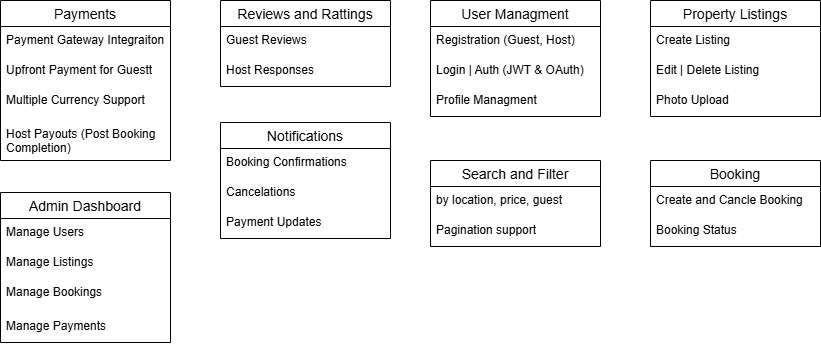

The diagram above was exported from draw.io. Its source (the exported page's mxGraphModel, read from the mxfile embedded in the PNG):
<mxGraphModel dx="1716" dy="537" grid="1" gridSize="10" guides="1" tooltips="1" connect="1" arrows="1" fold="1" page="1" pageScale="1" pageWidth="850" pageHeight="1100" math="0" shadow="0">
  <root>
    <mxCell id="0" />
    <mxCell id="1" parent="0" />
    <mxCell id="C4scSWuQBmY1iurnTzak-2" value="User Managment" style="swimlane;fontStyle=0;childLayout=stackLayout;horizontal=1;startSize=26;horizontalStack=0;resizeParent=1;resizeParentMax=0;resizeLast=0;collapsible=1;marginBottom=0;align=center;fontSize=14;" vertex="1" parent="1">
      <mxGeometry x="340" y="150" width="170" height="116" as="geometry" />
    </mxCell>
    <mxCell id="C4scSWuQBmY1iurnTzak-3" value="Registration (Guest, Host)" style="text;strokeColor=none;fillColor=none;spacingLeft=4;spacingRight=4;overflow=hidden;rotatable=0;points=[[0,0.5],[1,0.5]];portConstraint=eastwest;fontSize=12;whiteSpace=wrap;html=1;" vertex="1" parent="C4scSWuQBmY1iurnTzak-2">
      <mxGeometry y="26" width="170" height="30" as="geometry" />
    </mxCell>
    <mxCell id="C4scSWuQBmY1iurnTzak-4" value="Login | Auth (JWT &amp;amp; OAuth)" style="text;strokeColor=none;fillColor=none;spacingLeft=4;spacingRight=4;overflow=hidden;rotatable=0;points=[[0,0.5],[1,0.5]];portConstraint=eastwest;fontSize=12;whiteSpace=wrap;html=1;" vertex="1" parent="C4scSWuQBmY1iurnTzak-2">
      <mxGeometry y="56" width="170" height="30" as="geometry" />
    </mxCell>
    <mxCell id="C4scSWuQBmY1iurnTzak-5" value="Profile Managment" style="text;strokeColor=none;fillColor=none;spacingLeft=4;spacingRight=4;overflow=hidden;rotatable=0;points=[[0,0.5],[1,0.5]];portConstraint=eastwest;fontSize=12;whiteSpace=wrap;html=1;" vertex="1" parent="C4scSWuQBmY1iurnTzak-2">
      <mxGeometry y="86" width="170" height="30" as="geometry" />
    </mxCell>
    <mxCell id="C4scSWuQBmY1iurnTzak-6" value="Property Listings" style="swimlane;fontStyle=0;childLayout=stackLayout;horizontal=1;startSize=26;horizontalStack=0;resizeParent=1;resizeParentMax=0;resizeLast=0;collapsible=1;marginBottom=0;align=center;fontSize=14;" vertex="1" parent="1">
      <mxGeometry x="560" y="150" width="170" height="116" as="geometry" />
    </mxCell>
    <mxCell id="C4scSWuQBmY1iurnTzak-7" value="Create Listing" style="text;strokeColor=none;fillColor=none;spacingLeft=4;spacingRight=4;overflow=hidden;rotatable=0;points=[[0,0.5],[1,0.5]];portConstraint=eastwest;fontSize=12;whiteSpace=wrap;html=1;" vertex="1" parent="C4scSWuQBmY1iurnTzak-6">
      <mxGeometry y="26" width="170" height="30" as="geometry" />
    </mxCell>
    <mxCell id="C4scSWuQBmY1iurnTzak-8" value="Edit | Delete Listing" style="text;strokeColor=none;fillColor=none;spacingLeft=4;spacingRight=4;overflow=hidden;rotatable=0;points=[[0,0.5],[1,0.5]];portConstraint=eastwest;fontSize=12;whiteSpace=wrap;html=1;" vertex="1" parent="C4scSWuQBmY1iurnTzak-6">
      <mxGeometry y="56" width="170" height="30" as="geometry" />
    </mxCell>
    <mxCell id="C4scSWuQBmY1iurnTzak-9" value="Photo Upload" style="text;strokeColor=none;fillColor=none;spacingLeft=4;spacingRight=4;overflow=hidden;rotatable=0;points=[[0,0.5],[1,0.5]];portConstraint=eastwest;fontSize=12;whiteSpace=wrap;html=1;" vertex="1" parent="C4scSWuQBmY1iurnTzak-6">
      <mxGeometry y="86" width="170" height="30" as="geometry" />
    </mxCell>
    <mxCell id="C4scSWuQBmY1iurnTzak-10" value="Search and Filter" style="swimlane;fontStyle=0;childLayout=stackLayout;horizontal=1;startSize=26;horizontalStack=0;resizeParent=1;resizeParentMax=0;resizeLast=0;collapsible=1;marginBottom=0;align=center;fontSize=14;" vertex="1" parent="1">
      <mxGeometry x="340" y="310" width="170" height="86" as="geometry" />
    </mxCell>
    <mxCell id="C4scSWuQBmY1iurnTzak-11" value="by location, price, guest" style="text;strokeColor=none;fillColor=none;spacingLeft=4;spacingRight=4;overflow=hidden;rotatable=0;points=[[0,0.5],[1,0.5]];portConstraint=eastwest;fontSize=12;whiteSpace=wrap;html=1;" vertex="1" parent="C4scSWuQBmY1iurnTzak-10">
      <mxGeometry y="26" width="170" height="30" as="geometry" />
    </mxCell>
    <mxCell id="C4scSWuQBmY1iurnTzak-12" value="Pagination support" style="text;strokeColor=none;fillColor=none;spacingLeft=4;spacingRight=4;overflow=hidden;rotatable=0;points=[[0,0.5],[1,0.5]];portConstraint=eastwest;fontSize=12;whiteSpace=wrap;html=1;" vertex="1" parent="C4scSWuQBmY1iurnTzak-10">
      <mxGeometry y="56" width="170" height="30" as="geometry" />
    </mxCell>
    <mxCell id="C4scSWuQBmY1iurnTzak-14" value="Booking" style="swimlane;fontStyle=0;childLayout=stackLayout;horizontal=1;startSize=26;horizontalStack=0;resizeParent=1;resizeParentMax=0;resizeLast=0;collapsible=1;marginBottom=0;align=center;fontSize=14;" vertex="1" parent="1">
      <mxGeometry x="560" y="310" width="170" height="86" as="geometry" />
    </mxCell>
    <mxCell id="C4scSWuQBmY1iurnTzak-15" value="Create and Cancle Booking" style="text;strokeColor=none;fillColor=none;spacingLeft=4;spacingRight=4;overflow=hidden;rotatable=0;points=[[0,0.5],[1,0.5]];portConstraint=eastwest;fontSize=12;whiteSpace=wrap;html=1;" vertex="1" parent="C4scSWuQBmY1iurnTzak-14">
      <mxGeometry y="26" width="170" height="30" as="geometry" />
    </mxCell>
    <mxCell id="C4scSWuQBmY1iurnTzak-16" value="Booking Status" style="text;strokeColor=none;fillColor=none;spacingLeft=4;spacingRight=4;overflow=hidden;rotatable=0;points=[[0,0.5],[1,0.5]];portConstraint=eastwest;fontSize=12;whiteSpace=wrap;html=1;" vertex="1" parent="C4scSWuQBmY1iurnTzak-14">
      <mxGeometry y="56" width="170" height="30" as="geometry" />
    </mxCell>
    <mxCell id="C4scSWuQBmY1iurnTzak-22" value="Payments" style="swimlane;fontStyle=0;childLayout=stackLayout;horizontal=1;startSize=26;horizontalStack=0;resizeParent=1;resizeParentMax=0;resizeLast=0;collapsible=1;marginBottom=0;align=center;fontSize=14;" vertex="1" parent="1">
      <mxGeometry x="-90" y="150" width="170" height="160" as="geometry" />
    </mxCell>
    <mxCell id="C4scSWuQBmY1iurnTzak-23" value="Payment Gateway Integraiton" style="text;strokeColor=none;fillColor=none;spacingLeft=4;spacingRight=4;overflow=hidden;rotatable=0;points=[[0,0.5],[1,0.5]];portConstraint=eastwest;fontSize=12;whiteSpace=wrap;html=1;" vertex="1" parent="C4scSWuQBmY1iurnTzak-22">
      <mxGeometry y="26" width="170" height="30" as="geometry" />
    </mxCell>
    <mxCell id="C4scSWuQBmY1iurnTzak-24" value="Upfront Payment for Guestt" style="text;strokeColor=none;fillColor=none;spacingLeft=4;spacingRight=4;overflow=hidden;rotatable=0;points=[[0,0.5],[1,0.5]];portConstraint=eastwest;fontSize=12;whiteSpace=wrap;html=1;" vertex="1" parent="C4scSWuQBmY1iurnTzak-22">
      <mxGeometry y="56" width="170" height="30" as="geometry" />
    </mxCell>
    <mxCell id="C4scSWuQBmY1iurnTzak-25" value="Multiple Currency Support" style="text;strokeColor=none;fillColor=none;spacingLeft=4;spacingRight=4;overflow=hidden;rotatable=0;points=[[0,0.5],[1,0.5]];portConstraint=eastwest;fontSize=12;whiteSpace=wrap;html=1;" vertex="1" parent="C4scSWuQBmY1iurnTzak-22">
      <mxGeometry y="86" width="170" height="34" as="geometry" />
    </mxCell>
    <mxCell id="C4scSWuQBmY1iurnTzak-27" value="Host Payouts (Post Booking Completion)" style="text;strokeColor=none;fillColor=none;spacingLeft=4;spacingRight=4;overflow=hidden;rotatable=0;points=[[0,0.5],[1,0.5]];portConstraint=eastwest;fontSize=12;whiteSpace=wrap;html=1;" vertex="1" parent="C4scSWuQBmY1iurnTzak-22">
      <mxGeometry y="120" width="170" height="40" as="geometry" />
    </mxCell>
    <mxCell id="C4scSWuQBmY1iurnTzak-28" value="Reviews and Rattings" style="swimlane;fontStyle=0;childLayout=stackLayout;horizontal=1;startSize=26;horizontalStack=0;resizeParent=1;resizeParentMax=0;resizeLast=0;collapsible=1;marginBottom=0;align=center;fontSize=14;" vertex="1" parent="1">
      <mxGeometry x="130" y="150" width="170" height="86" as="geometry" />
    </mxCell>
    <mxCell id="C4scSWuQBmY1iurnTzak-29" value="Guest Reviews" style="text;strokeColor=none;fillColor=none;spacingLeft=4;spacingRight=4;overflow=hidden;rotatable=0;points=[[0,0.5],[1,0.5]];portConstraint=eastwest;fontSize=12;whiteSpace=wrap;html=1;" vertex="1" parent="C4scSWuQBmY1iurnTzak-28">
      <mxGeometry y="26" width="170" height="30" as="geometry" />
    </mxCell>
    <mxCell id="C4scSWuQBmY1iurnTzak-30" value="Host Responses" style="text;strokeColor=none;fillColor=none;spacingLeft=4;spacingRight=4;overflow=hidden;rotatable=0;points=[[0,0.5],[1,0.5]];portConstraint=eastwest;fontSize=12;whiteSpace=wrap;html=1;" vertex="1" parent="C4scSWuQBmY1iurnTzak-28">
      <mxGeometry y="56" width="170" height="30" as="geometry" />
    </mxCell>
    <mxCell id="C4scSWuQBmY1iurnTzak-33" value="Notifications" style="swimlane;fontStyle=0;childLayout=stackLayout;horizontal=1;startSize=26;horizontalStack=0;resizeParent=1;resizeParentMax=0;resizeLast=0;collapsible=1;marginBottom=0;align=center;fontSize=14;" vertex="1" parent="1">
      <mxGeometry x="130" y="272" width="170" height="116" as="geometry" />
    </mxCell>
    <mxCell id="C4scSWuQBmY1iurnTzak-34" value="Booking Confirmations" style="text;strokeColor=none;fillColor=none;spacingLeft=4;spacingRight=4;overflow=hidden;rotatable=0;points=[[0,0.5],[1,0.5]];portConstraint=eastwest;fontSize=12;whiteSpace=wrap;html=1;" vertex="1" parent="C4scSWuQBmY1iurnTzak-33">
      <mxGeometry y="26" width="170" height="30" as="geometry" />
    </mxCell>
    <mxCell id="C4scSWuQBmY1iurnTzak-35" value="Cancelations" style="text;strokeColor=none;fillColor=none;spacingLeft=4;spacingRight=4;overflow=hidden;rotatable=0;points=[[0,0.5],[1,0.5]];portConstraint=eastwest;fontSize=12;whiteSpace=wrap;html=1;" vertex="1" parent="C4scSWuQBmY1iurnTzak-33">
      <mxGeometry y="56" width="170" height="30" as="geometry" />
    </mxCell>
    <mxCell id="C4scSWuQBmY1iurnTzak-36" value="Payment Updates" style="text;strokeColor=none;fillColor=none;spacingLeft=4;spacingRight=4;overflow=hidden;rotatable=0;points=[[0,0.5],[1,0.5]];portConstraint=eastwest;fontSize=12;whiteSpace=wrap;html=1;" vertex="1" parent="C4scSWuQBmY1iurnTzak-33">
      <mxGeometry y="86" width="170" height="30" as="geometry" />
    </mxCell>
    <mxCell id="C4scSWuQBmY1iurnTzak-37" value="Admin Dashboard" style="swimlane;fontStyle=0;childLayout=stackLayout;horizontal=1;startSize=26;horizontalStack=0;resizeParent=1;resizeParentMax=0;resizeLast=0;collapsible=1;marginBottom=0;align=center;fontSize=14;" vertex="1" parent="1">
      <mxGeometry x="-90" y="342" width="170" height="150" as="geometry" />
    </mxCell>
    <mxCell id="C4scSWuQBmY1iurnTzak-38" value="Manage Users" style="text;strokeColor=none;fillColor=none;spacingLeft=4;spacingRight=4;overflow=hidden;rotatable=0;points=[[0,0.5],[1,0.5]];portConstraint=eastwest;fontSize=12;whiteSpace=wrap;html=1;" vertex="1" parent="C4scSWuQBmY1iurnTzak-37">
      <mxGeometry y="26" width="170" height="30" as="geometry" />
    </mxCell>
    <mxCell id="C4scSWuQBmY1iurnTzak-39" value="Manage Listings" style="text;strokeColor=none;fillColor=none;spacingLeft=4;spacingRight=4;overflow=hidden;rotatable=0;points=[[0,0.5],[1,0.5]];portConstraint=eastwest;fontSize=12;whiteSpace=wrap;html=1;" vertex="1" parent="C4scSWuQBmY1iurnTzak-37">
      <mxGeometry y="56" width="170" height="30" as="geometry" />
    </mxCell>
    <mxCell id="C4scSWuQBmY1iurnTzak-40" value="Manage Bookings" style="text;strokeColor=none;fillColor=none;spacingLeft=4;spacingRight=4;overflow=hidden;rotatable=0;points=[[0,0.5],[1,0.5]];portConstraint=eastwest;fontSize=12;whiteSpace=wrap;html=1;" vertex="1" parent="C4scSWuQBmY1iurnTzak-37">
      <mxGeometry y="86" width="170" height="34" as="geometry" />
    </mxCell>
    <mxCell id="C4scSWuQBmY1iurnTzak-41" value="Manage Payments" style="text;strokeColor=none;fillColor=none;spacingLeft=4;spacingRight=4;overflow=hidden;rotatable=0;points=[[0,0.5],[1,0.5]];portConstraint=eastwest;fontSize=12;whiteSpace=wrap;html=1;" vertex="1" parent="C4scSWuQBmY1iurnTzak-37">
      <mxGeometry y="120" width="170" height="30" as="geometry" />
    </mxCell>
  </root>
</mxGraphModel>